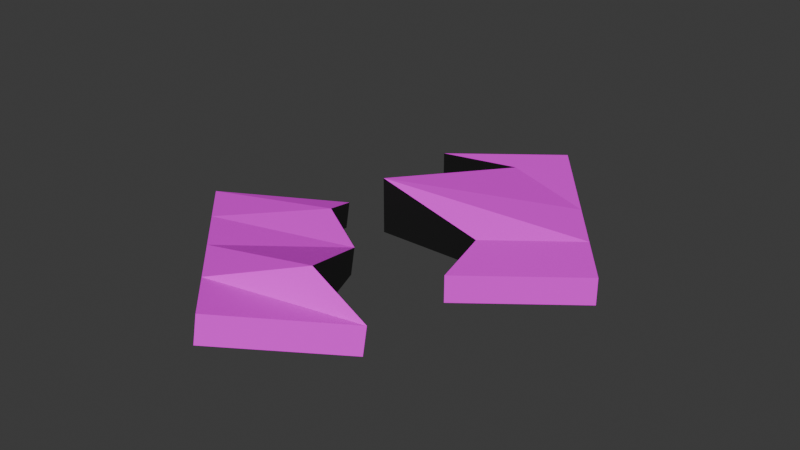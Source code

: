 # Source: puerta_rota_2.blend  (saved by Blender 5.2.44; exported with 4.5.12 LTS)
import bpy
from mathutils import Matrix  # noqa: F401  (used for matrix-valued properties, if any)

bpy.ops.wm.read_factory_settings(use_empty=True)
scene = bpy.context.scene
scene.name = 'Scene'

# ---- collections
col_collection = bpy.data.collections.new('Collection'); scene.collection.children.link(col_collection)

# ---- images (referenced by path relative to the original .blend; pixels are not part of the script)
import os
ASSET_DIR = os.environ.get("B2B_ASSET_DIR", "")  # directory of the original .blend (textures are referenced by path, not embedded)
HERE = os.path.dirname(os.path.abspath(__file__))  # packed textures are extracted next to this script under _unpacked/

def load_image(name, relpath, width, height, colorspace="sRGB"):
    """Load a texture the original file referenced (path relative to the .blend, or extracted next to this script)."""
    p = next((c for c in (os.path.join(HERE, relpath), os.path.join(ASSET_DIR, relpath)) if relpath and os.path.exists(c)), "")
    if p:
        img = bpy.data.images.load(p, check_existing=True)
        img.name = name
    else:  # same state as the original file: an image datablock whose file is absent (Cycles renders it pink)
        img = bpy.data.images.new(name, width, height)
        img.source = "FILE"
        img.filepath = "//" + (relpath or name)
    img.colorspace_settings.name = colorspace
    return img
img_puerta_dpto_2_png = load_image('puerta_dpto_2.png', 'puerta_dpto_2.png', 1024, 1024, 'sRGB')
img_puerta_dpto_2_png_001 = load_image('puerta_dpto_2.png.001', 'puerta_dpto_2.png', 1024, 1024, 'sRGB')

# ---- materials (node trees are filled in below, after node groups)
mat_material = bpy.data.materials.new('Material')
mat_material.alpha_threshold = 0.0
mat_material.use_backface_culling_lightprobe_volume = False
mat_material.roughness = 0.5
mat_material.line_color = (0.0, 0.0, 0.0, 1.0)
mat_material_002 = bpy.data.materials.new('Material.002')
mat_material_001 = bpy.data.materials.new('Material.001')
mat_material_001.alpha_threshold = 0.0
mat_material_001.use_backface_culling_lightprobe_volume = False
mat_material_001.roughness = 0.5
mat_material_001.line_color = (0.0, 0.0, 0.0, 1.0)
mat_material_003 = bpy.data.materials.new('Material.003')

# ---- material node trees
mat_material.use_nodes = True; mat_material.node_tree.nodes.clear()
_N = mat_material.node_tree.nodes; _L = mat_material.node_tree.links
n0 = _N.new('ShaderNodeOutputMaterial'); n0.name = 'Material Output'; n0.location = (200, 100)
n1 = _N.new('ShaderNodeBsdfPrincipled'); n1.name = 'Principled BSDF'; n1.location = (-200, 100)
n1.inputs[2].default_value = 1.0
n1.inputs[10].default_value = 0.005
n2 = _N.new('ShaderNodeTexImage'); n2.name = 'Image Texture'; n2.location = (-490, 80)
n2.image = img_puerta_dpto_2_png
n2.interpolation = 'Closest'
_L.new(n1.outputs[0], n0.inputs[0])
_L.new(n2.outputs[0], n1.inputs[0])
n0.is_active_output = True
mat_material_002.use_nodes = True; mat_material_002.node_tree.nodes.clear()
_N = mat_material_002.node_tree.nodes; _L = mat_material_002.node_tree.links
n0 = _N.new('ShaderNodeBsdfPrincipled'); n0.name = 'Principled BSDF'; n0.location = (-200, 100)
n0.inputs[0].default_value = (0.0, 0.0, 0.0, 1.0)
n0.inputs[2].default_value = 1.0
n0.inputs[10].default_value = 0.005
n1 = _N.new('ShaderNodeOutputMaterial'); n1.name = 'Material Output'; n1.location = (200, 100)
_L.new(n0.outputs[0], n1.inputs[0])
n1.is_active_output = True
mat_material_001.use_nodes = True; mat_material_001.node_tree.nodes.clear()
_N = mat_material_001.node_tree.nodes; _L = mat_material_001.node_tree.links
n0 = _N.new('ShaderNodeOutputMaterial'); n0.name = 'Material Output'; n0.location = (200, 100)
n1 = _N.new('ShaderNodeBsdfPrincipled'); n1.name = 'Principled BSDF'; n1.location = (-200, 100)
n1.inputs[2].default_value = 1.0
n1.inputs[10].default_value = 0.005
n2 = _N.new('ShaderNodeTexImage'); n2.name = 'Image Texture'; n2.location = (-490, 80)
n2.image = img_puerta_dpto_2_png_001
n2.interpolation = 'Closest'
_L.new(n1.outputs[0], n0.inputs[0])
_L.new(n2.outputs[0], n1.inputs[0])
n0.is_active_output = True
mat_material_003.use_nodes = True; mat_material_003.node_tree.nodes.clear()
_N = mat_material_003.node_tree.nodes; _L = mat_material_003.node_tree.links
n0 = _N.new('ShaderNodeBsdfPrincipled'); n0.name = 'Principled BSDF'; n0.location = (-200, 100)
n0.inputs[0].default_value = (0.0, 0.0, 0.0, 1.0)
n0.inputs[2].default_value = 1.0
n0.inputs[10].default_value = 0.005
n1 = _N.new('ShaderNodeOutputMaterial'); n1.name = 'Material Output'; n1.location = (200, 100)
_L.new(n0.outputs[0], n1.inputs[0])
n1.is_active_output = True

# ---- world
world_world = bpy.data.worlds.new('World'); scene.world = world_world
world_world.use_nodes = True; world_world.node_tree.nodes.clear()
_N = world_world.node_tree.nodes; _L = world_world.node_tree.links
n0 = _N.new('ShaderNodeOutputWorld'); n0.name = 'World Output'; n0.location = (200, 100)
n1 = _N.new('ShaderNodeBackground'); n1.name = 'Background'; n1.location = (-200, 100)
n1.inputs[0].default_value = (0.05088, 0.05088, 0.05088, 1.0)
_L.new(n1.outputs[0], n0.inputs[0])
n0.is_active_output = True
world_world.color = (0.05088, 0.05088, 0.05088)
world_world.sun_shadow_jitter_overblur = 0.0

# ---- meshes
me_cube = bpy.data.meshes.new('Cube')
me_cube.from_pydata([(1.0, 0.1041, 1.0), (1.0, 0.1041, -1.0), (1.0, -0.1041, 1.0), (1.0, -0.1041, -1.0), (0.0, 0.1041, -1.0), (0.0, -0.1041, 1.0), (0.0, -0.1041, -1.0), (0.0, 0.1041, 1.0), (1.0, 0.1041, 0.5), (1.0, 0.1041, 0.0), (1.0, 0.1041, -0.5), (1.0, -0.1041, 0.5), (1.0, -0.1041, 0.0), (1.0, -0.1041, -0.5), (0.337, 0.1423, 0.6772), (0.002342, 0.1334, -0.218), (0.1582, 0.03994, -0.6788), (0.337, -0.3192, 0.6772), (0.002342, -0.0748, -0.218), (0.1582, -0.1683, -0.6788)], [], [(4, 1, 3, 6), (8, 0, 2, 11), (14, 7, 0, 8), (11, 2, 5, 17), (0, 7, 5, 2), (14, 17, 5, 7), (4, 6, 19, 16), (16, 19, 18, 15), (15, 18, 17, 14), (3, 13, 19, 6), (13, 12, 18, 19), (12, 11, 17, 18), (4, 16, 10, 1), (16, 15, 9, 10), (15, 14, 8, 9), (1, 10, 13, 3), (10, 9, 12, 13), (9, 8, 11, 12)])
me_cube.polygons.foreach_set('material_index', [0, 0, 0, 0, 0, 1, 1, 1, 1, 0, 0, 0, 0, 0, 0, 0, 0, 0])
_uv = me_cube.uv_layers.new(name='UVMap')
_uv.uv.foreach_set('vector', [0.25, 0.5, 0.375, 0.5, 0.375, 0.75, 0.25, 0.75, 0.5625, 0.5, 0.625, 0.5, 0.625, 0.75, 0.5625, 0.75, 0.5625, 0.375, 0.625, 0.375, 0.625, 0.5, 0.5625, 0.5, 0.5625, 0.75, 0.625, 0.75, 0.625, 0.875, 0.5625, 0.875, 0.625, 0.5, 0.75, 0.5, 0.75, 0.75, 0.625, 0.75, 0.625, 0.5, 0.5312, 0.8438, 0.625, 0.875, 0.75, 0.5, 0.25, 0.5, 0.25, 0.75, 0.3438, 0.7812, 0.375, 0.5, 0.375, 0.5, 0.3438, 0.7812, 0.4375, 0.8125, 0.5, 0.5, 0.5, 0.5, 0.4375, 0.8125, 0.5312, 0.8438, 0.625, 0.5, 0.375, 0.75, 0.4375, 0.75, 0.4375, 0.875, 0.375, 0.875, 0.4375, 0.75, 0.5, 0.75, 0.5, 0.875, 0.4375, 0.875, 0.5, 0.75, 0.5625, 0.75, 0.5625, 0.875, 0.5, 0.875, 0.375, 0.375, 0.4375, 0.375, 0.4375, 0.5, 0.375, 0.5, 0.4375, 0.375, 0.5, 0.375, 0.5, 0.5, 0.4375, 0.5, 0.5, 0.375, 0.5625, 0.375, 0.5625, 0.5, 0.5, 0.5, 0.375, 0.5, 0.4375, 0.5, 0.4375, 0.75, 0.375, 0.75, 0.4375, 0.5, 0.5, 0.5, 0.5, 0.75, 0.4375, 0.75, 0.5, 0.5, 0.5625, 0.5, 0.5625, 0.75, 0.5, 0.75])
me_cube.materials.append(mat_material)
me_cube.materials.append(mat_material_002)
me_cube.use_mirror_vertex_groups = False
me_cube.update()
me_cube_001 = bpy.data.meshes.new('Cube.001')
me_cube_001.from_pydata([(-1.0, 0.1041, 1.0), (-1.0, 0.1041, -1.0), (-1.0, -0.1041, 1.0), (-1.0, -0.1041, -1.0), (0.0, 0.1041, -1.0), (0.0, -0.1041, 1.0), (0.0, -0.1041, -1.0), (0.0, 0.1041, 1.0), (-1.0, -0.1041, -0.5), (-1.0, -0.1041, 0.0), (-1.0, -0.1041, 0.5), (-1.0, 0.1041, 0.5), (-1.0, 0.1041, 0.0), (-1.0, 0.1041, -0.5), (-0.2185, 0.1041, 0.5), (0.4429, 0.1041, -3.344e-08), (-0.5655, 0.1041, -0.7406), (-0.2185, -0.1041, 0.5), (0.4429, -0.3353, 1.474e-09), (-0.5655, -0.1041, -0.7406)], [], [(7, 0, 2, 5), (17, 5, 2, 10), (10, 2, 0, 11), (11, 0, 7, 14), (1, 4, 6, 3), (14, 7, 5, 17), (4, 16, 19, 6), (16, 15, 18, 19), (15, 14, 17, 18), (1, 13, 16, 4), (13, 12, 15, 16), (12, 11, 14, 15), (3, 8, 13, 1), (8, 9, 12, 13), (9, 10, 11, 12), (6, 19, 8, 3), (19, 18, 9, 8), (18, 17, 10, 9)])
me_cube_001.polygons.foreach_set('material_index', [0, 0, 0, 0, 0, 1, 1, 1, 1, 0, 0, 0, 0, 0, 0, 0, 0, 0])
_uv = me_cube_001.uv_layers.new(name='UVMap')
_uv.uv.foreach_set('vector', [0.75, 0.5, 0.875, 0.5, 0.875, 0.75, 0.75, 0.75, 0.5625, 0.875, 0.625, 0.875, 0.625, 1.0, 0.5625, 1.0, 0.5625, 0.0, 0.625, 0.0, 0.625, 0.25, 0.5625, 0.25, 0.5625, 0.25, 0.625, 0.25, 0.625, 0.375, 0.5625, 0.375, 0.125, 0.5, 0.25, 0.5, 0.25, 0.75, 0.125, 0.75, 0.625, 0.5, 0.75, 0.5, 0.625, 0.875, 0.5312, 0.8438, 0.25, 0.5, 0.375, 0.5, 0.3438, 0.7812, 0.25, 0.75, 0.375, 0.5, 0.5, 0.5, 0.4375, 0.8125, 0.3438, 0.7812, 0.5, 0.5, 0.625, 0.5, 0.5312, 0.8438, 0.4375, 0.8125, 0.375, 0.25, 0.4375, 0.25, 0.4375, 0.375, 0.375, 0.375, 0.4375, 0.25, 0.5, 0.25, 0.5, 0.375, 0.4375, 0.375, 0.5, 0.25, 0.5625, 0.25, 0.5625, 0.375, 0.5, 0.375, 0.375, 0.0, 0.4375, 0.0, 0.4375, 0.25, 0.375, 0.25, 0.4375, 0.0, 0.5, 0.0, 0.5, 0.25, 0.4375, 0.25, 0.5, 0.0, 0.5625, 0.0, 0.5625, 0.25, 0.5, 0.25, 0.375, 0.875, 0.4375, 0.875, 0.4375, 1.0, 0.375, 1.0, 0.4375, 0.875, 0.5, 0.875, 0.5, 1.0, 0.4375, 1.0, 0.5, 0.875, 0.5625, 0.875, 0.5625, 1.0, 0.5, 1.0])
me_cube_001.materials.append(mat_material_001)
me_cube_001.materials.append(mat_material_003)
me_cube_001.use_mirror_vertex_groups = False
me_cube_001.update()

# ---- objects
ob_cube = bpy.data.objects.new('Cube', me_cube)
ob_cube_001 = bpy.data.objects.new('Cube.001', me_cube_001)

# ---- transforms, parenting, visibility, modifiers, constraints
ob_cube.location = (0.0, -0.5445, 0.0)
ob_cube.rotation_euler = (-1.492, -0.1349, -2.364)
ob_cube.lock_rotations_4d = False
ob_cube.empty_display_type = 'ARROWS'
ob_cube.lineart.crease_threshold = 0.0
ob_cube_001.location = (0.0, 0.4336, 0.0)
ob_cube_001.rotation_euler = (-1.571, -5.96e-08, -2.481)
ob_cube_001.lock_rotations_4d = False
ob_cube_001.empty_display_type = 'ARROWS'
ob_cube_001.lineart.crease_threshold = 0.0

# ---- collection membership
col_collection.objects.link(ob_cube)
col_collection.objects.link(ob_cube_001)

# ---- scene / render settings (as saved in the file)
scene.frame_start = 1; scene.frame_end = 250; scene.frame_set(1)
scene.render.engine = 'BLENDER_EEVEE_NEXT'
scene.render.bake_bias = 0.0
scene.render.bake_samples = 0
scene.render.compositor_device = 'GPU'
scene.eevee.use_volume_custom_range = False
scene.eevee.fast_gi_thickness_near = 0.1
scene.eevee.fast_gi_thickness_far = 0.0
scene.eevee.ray_tracing_options.screen_trace_thickness = 0.1
bpy.context.view_layer.update()

# ---- added for rendering (the .blend has no active camera and no usable light): camera, sun
cam_auto = bpy.data.cameras.new('AutoCamera')
cam_auto.lens = 50.0
cam_auto.sensor_width = 36.0
cam_auto.clip_end = 1000.0
ob_auto_camera = bpy.data.objects.new('AutoCamera', cam_auto)
scene.collection.objects.link(ob_auto_camera)
ob_auto_camera.location = (4.42633, -5.3845, 3.7019)
ob_auto_camera.rotation_euler = (1.09748, -7.21219e-08, 0.694738)
scene.camera = ob_auto_camera
light_auto_sun = bpy.data.lights.new('AutoSun', 'SUN')
light_auto_sun.energy = 3.0
light_auto_sun.angle = 0.0523599
ob_auto_sun = bpy.data.objects.new('AutoSun', light_auto_sun)
scene.collection.objects.link(ob_auto_sun)
ob_auto_sun.rotation_euler = (0.872665, 0.174533, 0.523599)
bpy.context.view_layer.update()

